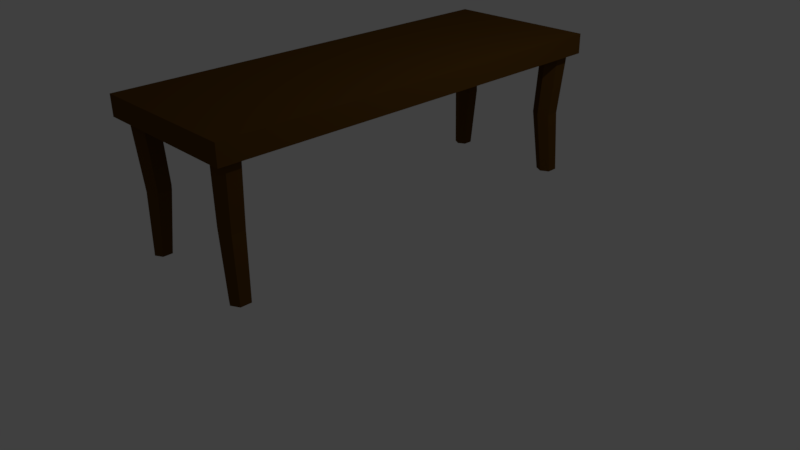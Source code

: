 # Source: table.blend  (saved by Blender 2.77.0; exported with 4.5.12 LTS)
import bpy
from mathutils import Matrix  # noqa: F401  (used for matrix-valued properties, if any)

bpy.ops.wm.read_factory_settings(use_empty=True)
scene = bpy.context.scene
scene.name = 'Scene'

# ---- collections
col_collection_1 = bpy.data.collections.new('Collection 1'); scene.collection.children.link(col_collection_1)

# ---- materials (node trees are filled in below, after node groups)
mat_material = bpy.data.materials.new('Material')
mat_material.alpha_threshold = 0.0
mat_material.diffuse_color = (0.1043, 0.05212, 0.003593, 1.0)
mat_material.roughness = 0.5
mat_material.line_color = (0.0, 0.0, 0.0, 1.0)

# ---- material node trees
mat_material.use_nodes = True; mat_material.node_tree.nodes.clear()
_N = mat_material.node_tree.nodes; _L = mat_material.node_tree.links
n0 = _N.new('ShaderNodeOutputMaterial'); n0.name = 'Material Output'; n0.location = (300, 300)
n1 = _N.new('ShaderNodeBsdfDiffuse'); n1.name = 'Diffuse BSDF'; n1.location = (10, 300)
n1.inputs[0].default_value = (0.1043, 0.04748, 0.0068, 1.0)
_L.new(n1.outputs[0], n0.inputs[0])
n0.is_active_output = True

# ---- world
world_world = bpy.data.worlds.new('World'); scene.world = world_world
world_world.color = (0.05088, 0.05088, 0.05088)
world_world.use_sun_shadow = False
world_world.sun_shadow_jitter_overblur = 0.0
world_world.cycles.sampling_method = 'MANUAL'

# ---- cameras
cam_camera = bpy.data.cameras.new('Camera')
cam_camera.clip_end = 100.0
cam_camera.lens = 35.0
cam_camera.sensor_width = 32.0
cam_camera.sensor_height = 18.0
cam_camera.ortho_scale = 7.314
cam_camera.dof.focus_distance = 0.0

# ---- lights
light_lamp = bpy.data.lights.new('Lamp', 'POINT')
light_lamp.transmission_factor = 0.0
light_lamp.cutoff_distance = 30.0
light_lamp.energy = 100.0
light_lamp.shadow_buffer_clip_start = 1.001
light_lamp.shadow_soft_size = 0.1
light_lamp.shadow_maximum_resolution = 0.006
light_lamp.use_absolute_resolution = True

# ---- meshes
me_cube = bpy.data.meshes.new('Cube')
me_cube.from_pydata([(1.0, 2.714, -0.526), (-1.0, 2.714, -0.526), (1.0, 2.714, 0.526), (-1.0, 2.714, 0.526), (1.0, 0.0, -0.526), (-1.0, 9.537e-07, -0.526), (1.0, -1.431e-06, 0.526), (-1.0, 4.768e-07, 0.526), (0.9096, 2.714, -0.526), (-0.9096, 2.714, -0.526), (0.9096, 2.714, 0.526), (-0.9096, 2.714, 0.526), (-0.9096, 0.0, 0.526), (0.9096, 0.0, 0.526), (0.9096, 0.0, -0.526), (-0.9096, 0.0, -0.526), (-1.0, 2.604, -0.526), (-1.0, 2.604, 0.526), (1.0, 2.604, -0.526), (1.0, 2.604, 0.526), (0.9096, 2.579, -0.526), (-0.9096, 2.579, -0.526), (0.9096, 2.604, 0.526), (-0.9096, 2.604, 0.526), (0.6308, 2.714, -0.526), (-0.6308, 2.714, -0.526), (0.6308, 2.714, 0.526), (-0.6308, 2.714, 0.526), (-0.6308, 0.0, 0.526), (0.6308, 0.0, 0.526), (0.6308, 0.0, -0.526), (-0.6308, 0.0, -0.526), (-0.6308, 2.604, 0.526), (0.6308, 2.604, 0.526), (0.6308, 2.579, -0.526), (-0.6308, 2.579, -0.526), (-0.7702, 2.714, -0.526), (-0.7702, 2.714, 0.526), (-0.7702, 0.0, -0.526), (-0.7702, 2.653, -0.526), (-0.7702, 0.0, 0.526), (-0.7702, 2.604, 0.526), (0.7702, 0.0, 0.526), (0.7702, 2.604, 0.526), (0.7702, 2.714, -0.526), (0.7702, 2.714, 0.526), (0.7702, 0.0, -0.526), (0.7702, 2.653, -0.526), (1.0, 2.372, -0.526), (1.0, 2.372, 0.526), (0.9096, 2.372, 0.526), (-0.9096, 2.372, 0.526), (-1.0, 2.372, -0.526), (-1.0, 2.372, 0.526), (0.9096, 2.396, -0.526), (-0.9096, 2.396, -0.526), (0.6308, 2.372, 0.526), (-0.6308, 2.372, 0.526), (0.6308, 2.396, -0.526), (-0.6308, 2.396, -0.526), (-0.7702, 2.372, 0.526), (-0.7702, 2.322, -0.526), (0.7702, 2.322, -0.526), (0.7702, 2.372, 0.526), (0.7064, 2.614, -3.823), (0.8342, 2.546, -3.823), (0.8342, 2.378, -3.823), (0.8757, 2.557, -7.117), (0.6647, 2.557, -7.117), (0.7702, 2.613, -7.117), (0.8757, 2.418, -7.117), (0.6647, 2.418, -7.117), (0.7702, 2.362, -7.117), (-0.864, 2.549, -7.222), (-0.6763, 2.549, -7.222), (-0.7702, 2.599, -7.222), (-0.864, 2.426, -7.222), (-0.6763, 2.426, -7.222), (-0.7702, 2.376, -7.222), (0.5785, 2.546, -3.823), (0.5785, 2.378, -3.823), (0.7064, 2.31, -3.823), (-0.7064, 2.31, -3.872), (-0.5785, 2.378, -3.872), (-0.7064, 2.614, -3.872), (-0.8342, 2.546, -3.872), (-0.8342, 2.378, -3.872), (-0.5785, 2.546, -3.872)], [], [(16, 17, 3, 1), (11, 9, 1, 3), (48, 49, 6, 4), (51, 53, 7, 12), (55, 15, 5, 52), (48, 4, 14, 54), (61, 38, 15, 55), (49, 50, 13, 6), (60, 51, 12, 40), (2, 0, 8, 10), (37, 36, 9, 11), (37, 11, 23, 41), (2, 10, 22, 19), (36, 39, 21, 9), (0, 18, 20, 8), (9, 21, 16, 1), (11, 3, 17, 23), (0, 2, 19, 18), (52, 53, 17, 16), (44, 47, 34, 24), (24, 34, 35, 25), (45, 26, 33, 43), (26, 27, 32, 33), (45, 44, 24, 26), (26, 24, 25, 27), (63, 56, 29, 42), (56, 57, 28, 29), (62, 46, 30, 58), (58, 30, 31, 59), (25, 35, 39, 36), (27, 37, 41, 32), (27, 25, 36, 37), (57, 60, 40, 28), (59, 31, 38, 61), (54, 14, 46, 62), (50, 63, 42, 13), (10, 8, 44, 45), (10, 45, 43, 22), (8, 20, 47, 44), (22, 43, 63, 50), (32, 41, 60, 57), (34, 58, 59, 35), (33, 32, 57, 56), (43, 33, 56, 63), (5, 7, 53, 52), (41, 23, 51, 60), (19, 22, 50, 49), (18, 48, 54, 20), (21, 55, 52, 16), (23, 17, 53, 51), (18, 19, 49, 48), (65, 66, 70, 67), (79, 64, 69, 68), (81, 80, 71, 72), (66, 81, 72, 70), (64, 65, 67, 69), (80, 79, 68, 71), (83, 82, 78, 77), (85, 84, 75, 73), (82, 86, 76, 78), (84, 87, 74, 75), (87, 83, 77, 74), (86, 85, 73, 76), (73, 75, 74, 77, 78, 76), (67, 70, 72, 71, 68, 69), (58, 34, 79, 80), (47, 20, 65, 64), (54, 62, 81, 66), (62, 58, 80, 81), (34, 47, 64, 79), (20, 54, 66, 65), (55, 21, 85, 86), (35, 59, 83, 87), (39, 35, 87, 84), (61, 55, 86, 82), (21, 39, 84, 85), (59, 61, 82, 83)])
me_cube.materials.append(mat_material)
me_cube.materials.append(None)
me_cube.use_remesh_preserve_volume = False
me_cube.use_remesh_preserve_attributes = False
me_cube.use_mirror_vertex_groups = False
me_cube.update()

# ---- objects
ob_cube = bpy.data.objects.new('Cube', me_cube)
ob_lamp = bpy.data.objects.new('Lamp', light_lamp)
ob_camera = bpy.data.objects.new('Camera', cam_camera)

# ---- transforms, parenting, visibility, modifiers, constraints
ob_cube.location = (0.0, 0.0, 2.414)
ob_cube.scale = (1.0, 1.0, 0.242)
ob_cube.lock_rotations_4d = False
ob_cube.empty_display_type = 'ARROWS'
ob_cube.lineart.crease_threshold = 0.0
_m = ob_cube.modifiers.new('Mirror', 'MIRROR')
_m.use_axis = (False, True, False)
_m.use_clip = True
ob_lamp.location = (4.076, 1.005, 5.904)
ob_lamp.rotation_euler = (0.6503, 0.05522, 1.866)
ob_lamp.lock_rotations_4d = False
ob_lamp.empty_display_type = 'ARROWS'
ob_lamp.color = (0.0, 0.0, 0.0, 0.0)
ob_lamp.lineart.crease_threshold = 0.0
ob_camera.location = (7.481, -6.508, 5.344)
ob_camera.rotation_euler = (1.109, 0.01082, 0.8149)
ob_camera.lock_rotations_4d = False
ob_camera.empty_display_type = 'ARROWS'
ob_camera.color = (0.0, 0.0, 0.0, 0.0)
ob_camera.display_type = 'WIRE'
ob_camera.lineart.crease_threshold = 0.0

# ---- collection membership
col_collection_1.objects.link(ob_cube)
col_collection_1.objects.link(ob_lamp)
col_collection_1.objects.link(ob_camera)

# ---- scene / render settings (as saved in the file)
scene.camera = ob_camera
scene.frame_start = 1; scene.frame_end = 250; scene.frame_set(1)
scene.render.engine = 'CYCLES'
scene.render.resolution_percentage = 50
scene.render.dither_intensity = 0.0
scene.cycles.use_denoising = False
scene.cycles.samples = 128
scene.cycles.sampling_pattern = 'TABULATED_SOBOL'
scene.cycles.light_sampling_threshold = 0.0
scene.cycles.use_adaptive_sampling = False
scene.cycles.use_light_tree = False
scene.cycles.blur_glossy = 0.0
scene.cycles.sample_clamp_indirect = 0.0
scene.view_settings.view_transform = 'Standard'
bpy.context.view_layer.update()
